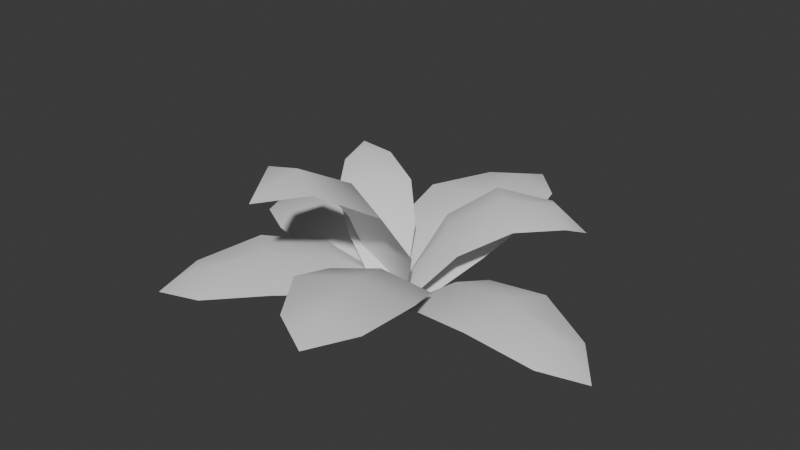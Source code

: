 # Source: bush_02.blend  (saved by Blender 4.2.66; exported with 4.5.12 LTS)
import bpy
from mathutils import Matrix  # noqa: F401  (used for matrix-valued properties, if any)

bpy.ops.wm.read_factory_settings(use_empty=True)
scene = bpy.context.scene
scene.name = 'Scene'

# ---- collections
col_bush_02 = bpy.data.collections.new('bush_02'); scene.collection.children.link(col_bush_02)

# ---- materials (node trees are filled in below, after node groups)
mat_plants = bpy.data.materials.new('plants')

# ---- material node trees

# ---- world
world_world = bpy.data.worlds.new('World'); scene.world = world_world
world_world.use_nodes = True; world_world.node_tree.nodes.clear()
_N = world_world.node_tree.nodes; _L = world_world.node_tree.links
n0 = _N.new('ShaderNodeOutputWorld'); n0.name = 'World Output'; n0.location = (300, 300)
n1 = _N.new('ShaderNodeBackground'); n1.name = 'Background'; n1.location = (10, 300)
n1.inputs[0].default_value = (0.05088, 0.05088, 0.05088, 1.0)
_L.new(n1.outputs[0], n0.inputs[0])
n0.is_active_output = True
world_world.color = (0.05088, 0.05088, 0.05088)
world_world.sun_shadow_jitter_overblur = 0.0

# ---- meshes
me_bush_02 = bpy.data.meshes.new('bush_02')
me_bush_02.from_pydata([(0.8279, 3.09, 6.495), (18.36, -12.96, 35.7), (3.777, 0.7578, 0.002932), (-1.181, -4.406, 39.49), (16.84, -28.13, 57.56), (-22.38, -2.04, 35.7), (-5.581, 3.265, 0.002936), (-5.076, -18.94, 61.36), (-28.65, -15.94, 57.56), (2.898, -47.37, 69.25), (-26.19, -39.57, 69.25), (-10.82, -40.38, 73.04), (-15.86, -59.18, 64.73), (-2.431, 5.997, 8.545), (25.83, -10.57, 23.34), (2.348, 6.087, 0.03085), (6.446, -16.25, 29.08), (-6.493, 2.995, 0.06982), (-12.66, -24.03, 25.69), (15.64, -40.88, 39.22), (37.27, -34.42, 33.35), (-5.708, -49.44, 35.97), (38.95, -63.56, 36.13), (11.47, -73.17, 37.81), (25.07, -67.31, 41.53), (30.69, -83.87, 37.16), (-2.993, 0.1725, 12.93), (-23.13, -1.442, 27.67), (-7.766, -3.254, 8.734), (-13.49, 7.481, 32.65), (0.1889, 5.728, 10.01), (-5.44, 18.53, 30.5), (-25.8, 17.21, 44.25), (-36.47, 7.129, 39.11), (-16.72, 29.43, 42.27), (-46.59, 22.71, 45.16), (-33.96, 36.97, 47.18), (-39.48, 28.78, 49.73), (-48.36, 36.77, 48.44), (-2.507, 4.171, 7.203), (-23.96, 29.03, 20.85), (-7.481, 4.906, -0.004181), (23.13, 25.89, 21.69), (3.335, 4.185, 0.009802), (-0.6293, 26.68, 25.78), (1.735, 50.98, 34.09), (-24.34, 53.52, 29.11), (28.24, 50.01, 30.05), (-12.13, 78.54, 29.85), (21.49, 76.3, 30.45), (4.467, 76.63, 34.66), (6.309, 92.4, 29.35), (-1.886, 4.895, 0.09483), (24.53, 5.882, 20.07), (-1.844, 9.644, -0.1546), (-2.298, -0.5578, -0.05813), (25.15, 27.4, 11.72), (23.18, -17.02, 17.53), (50.16, 4.556, 22.55), (50.9, 28.66, 13.87), (48.69, -20.93, 20.35), (75.51, 17.21, 8.162), (74.1, -14.5, 12.31), (75.17, 2.046, 15.68), (89.13, -0.2618, 4.906), (1.474, 1.885, 13.81), (13.99, 15.08, 37.53), (-2.814, 8.068, 9.582), (7.627, -2.742, 9.159), (3.312, 27.88, 33.56), (26.53, 3.839, 32.62), (28.39, 29.01, 47.67), (16.36, 43.21, 43.75), (42.28, 16.37, 42.7), (36.67, 52.08, 40.88), (53.25, 34.92, 40.21), (44.03, 42.72, 44.98), (53.88, 50.17, 33.1), (-27.92, 11.78, 21.4), (-3.297, -0.2102, -0.001437), (-2.429, 4.918, 7.374), (-0.8548, 9.298, 0.006996), (-33.11, -8.881, 16.46), (-22.48, 32.52, 16.97), (-53.12, 18.73, 24.76), (-58.92, -4.338, 19.8), (-47.05, 41.88, 20.37), (-81.75, 11.01, 15.23), (-74.16, 40.56, 15.59), (-78.09, 25.75, 20.09), (-92.32, 29.84, 11.55), (5.239, -1.408, 6.056), (-2.369, 4.906, 10.69), (-19.38, -15.1, 24.93), (-9.833, 11.31, 5.973), (-2.553, -29.2, 20.34), (-36.07, -0.9193, 20.15), (-36.24, -35.01, 28.5), (-17.46, -50.75, 23.93), (-54.88, -19.18, 23.72), (-40.93, -64.9, 19.43), (-64.86, -44.71, 19.3), (-52.97, -54.85, 24.04), (-62.52, -66.23, 15.62)], [], [(0, 1, 2), (1, 0, 3), (3, 4, 1), (5, 0, 6), (5, 3, 0), (4, 3, 7), (5, 7, 3), (7, 5, 8), (7, 9, 4), (8, 10, 7), (9, 7, 11), (7, 10, 11), (9, 11, 12), (11, 10, 12), (13, 14, 15), (14, 13, 16), (17, 16, 13), (16, 17, 18), (19, 14, 16), (18, 19, 16), (14, 19, 20), (19, 18, 21), (19, 22, 20), (23, 19, 21), (22, 19, 24), (19, 23, 24), (22, 24, 25), (24, 23, 25), (26, 27, 28), (27, 26, 29), (30, 29, 26), (29, 30, 31), (29, 32, 27), (31, 32, 29), (27, 32, 33), (32, 31, 34), (32, 35, 33), (34, 36, 32), (35, 32, 37), (32, 36, 37), (35, 37, 38), (37, 36, 38), (39, 40, 41), (42, 39, 43), (40, 39, 44), (42, 44, 39), (45, 40, 44), (42, 45, 44), (45, 46, 40), (45, 42, 47), (45, 48, 46), (45, 47, 49), (48, 45, 50), (49, 50, 45), (48, 50, 51), (50, 49, 51), (52, 53, 54), (55, 53, 52), (56, 54, 53), (53, 55, 57), (56, 53, 58), (57, 58, 53), (59, 56, 58), (58, 57, 60), (58, 61, 59), (58, 60, 62), (61, 58, 63), (63, 58, 62), (61, 63, 64), (63, 62, 64), (65, 66, 67), (68, 66, 65), (69, 67, 66), (66, 68, 70), (71, 69, 66), (70, 71, 66), (69, 71, 72), (71, 70, 73), (71, 74, 72), (75, 71, 73), (74, 71, 76), (71, 75, 76), (74, 76, 77), (76, 75, 77), (78, 79, 80), (81, 78, 80), (79, 78, 82), (78, 81, 83), (84, 82, 78), (83, 84, 78), (82, 84, 85), (84, 83, 86), (84, 87, 85), (88, 84, 86), (87, 84, 89), (84, 88, 89), (87, 89, 90), (89, 88, 90), (91, 92, 93), (94, 93, 92), (95, 91, 93), (93, 94, 96), (95, 93, 97), (96, 97, 93), (98, 95, 97), (97, 96, 99), (97, 100, 98), (97, 99, 101), (100, 97, 102), (102, 97, 101), (100, 102, 103), (102, 101, 103)])
me_bush_02.polygons.foreach_set('use_smooth', [True] * 112)
_uv = me_bush_02.uv_layers.new(name='UVmap_0')
_uv.uv.foreach_set('vector', [0.8701, 0.646, 0.7876, 0.584, 0.8706, 0.6155, 0.7876, 0.584, 0.8701, 0.646, 0.7876, 0.646, 0.7876, 0.646, 0.7051, 0.5769, 0.7876, 0.584, 0.7876, 0.7083, 0.8701, 0.646, 0.8706, 0.6765, 0.7876, 0.7083, 0.7876, 0.646, 0.8701, 0.646, 0.7051, 0.5769, 0.7876, 0.646, 0.7051, 0.646, 0.7876, 0.7083, 0.7051, 0.646, 0.7876, 0.646, 0.7051, 0.646, 0.7876, 0.7083, 0.7051, 0.7151, 0.7051, 0.646, 0.6226, 0.6003, 0.7051, 0.5769, 0.7051, 0.7151, 0.6226, 0.6917, 0.7051, 0.646, 0.6226, 0.6003, 0.7051, 0.646, 0.6226, 0.646, 0.7051, 0.646, 0.6226, 0.6917, 0.6226, 0.646, 0.6226, 0.6003, 0.6226, 0.646, 0.5527, 0.646, 0.6226, 0.646, 0.6226, 0.6917, 0.5527, 0.646, 0.8701, 0.646, 0.7876, 0.584, 0.8706, 0.6155, 0.7876, 0.584, 0.8701, 0.646, 0.7876, 0.646, 0.8706, 0.6765, 0.7876, 0.646, 0.8701, 0.646, 0.7876, 0.646, 0.8706, 0.6765, 0.7876, 0.7083, 0.7051, 0.646, 0.7876, 0.584, 0.7876, 0.646, 0.7876, 0.7083, 0.7051, 0.646, 0.7876, 0.646, 0.7876, 0.584, 0.7051, 0.646, 0.7051, 0.5769, 0.7051, 0.646, 0.7876, 0.7083, 0.7051, 0.7151, 0.7051, 0.646, 0.6226, 0.6003, 0.7051, 0.5769, 0.6226, 0.6917, 0.7051, 0.646, 0.7051, 0.7151, 0.6226, 0.6003, 0.7051, 0.646, 0.6226, 0.646, 0.7051, 0.646, 0.6226, 0.6917, 0.6226, 0.646, 0.6226, 0.6003, 0.6226, 0.646, 0.5527, 0.646, 0.6226, 0.646, 0.6226, 0.6917, 0.5527, 0.646, 0.8701, 0.646, 0.7876, 0.584, 0.8706, 0.6155, 0.7876, 0.584, 0.8701, 0.646, 0.7876, 0.646, 0.8706, 0.6765, 0.7876, 0.646, 0.8701, 0.646, 0.7876, 0.646, 0.8706, 0.6765, 0.7876, 0.7083, 0.7876, 0.646, 0.7051, 0.646, 0.7876, 0.584, 0.7876, 0.7083, 0.7051, 0.646, 0.7876, 0.646, 0.7876, 0.584, 0.7051, 0.646, 0.7051, 0.5769, 0.7051, 0.646, 0.7876, 0.7083, 0.7051, 0.7151, 0.7051, 0.646, 0.6226, 0.6003, 0.7051, 0.5769, 0.7051, 0.7151, 0.6226, 0.6917, 0.7051, 0.646, 0.6226, 0.6003, 0.7051, 0.646, 0.6226, 0.646, 0.7051, 0.646, 0.6226, 0.6917, 0.6226, 0.646, 0.6226, 0.6003, 0.6226, 0.646, 0.5527, 0.646, 0.6226, 0.646, 0.6226, 0.6917, 0.5527, 0.646, 0.8701, 0.646, 0.7876, 0.584, 0.8706, 0.6155, 0.7876, 0.7083, 0.8701, 0.646, 0.8706, 0.6765, 0.7876, 0.584, 0.8701, 0.646, 0.7876, 0.646, 0.7876, 0.7083, 0.7876, 0.646, 0.8701, 0.646, 0.7051, 0.646, 0.7876, 0.584, 0.7876, 0.646, 0.7876, 0.7083, 0.7051, 0.646, 0.7876, 0.646, 0.7051, 0.646, 0.7051, 0.5769, 0.7876, 0.584, 0.7051, 0.646, 0.7876, 0.7083, 0.7051, 0.7151, 0.7051, 0.646, 0.6226, 0.6003, 0.7051, 0.5769, 0.7051, 0.646, 0.7051, 0.7151, 0.6226, 0.6917, 0.6226, 0.6003, 0.7051, 0.646, 0.6226, 0.646, 0.6226, 0.6917, 0.6226, 0.646, 0.7051, 0.646, 0.6226, 0.6003, 0.6226, 0.646, 0.5527, 0.646, 0.6226, 0.646, 0.6226, 0.6917, 0.5527, 0.646, 0.8701, 0.646, 0.7876, 0.646, 0.8706, 0.6155, 0.8706, 0.6765, 0.7876, 0.646, 0.8701, 0.646, 0.7876, 0.584, 0.8706, 0.6155, 0.7876, 0.646, 0.7876, 0.646, 0.8706, 0.6765, 0.7876, 0.7083, 0.7876, 0.584, 0.7876, 0.646, 0.7051, 0.646, 0.7876, 0.7083, 0.7051, 0.646, 0.7876, 0.646, 0.7051, 0.5769, 0.7876, 0.584, 0.7051, 0.646, 0.7051, 0.646, 0.7876, 0.7083, 0.7051, 0.7151, 0.7051, 0.646, 0.6226, 0.6003, 0.7051, 0.5769, 0.7051, 0.646, 0.7051, 0.7151, 0.6226, 0.6917, 0.6226, 0.6003, 0.7051, 0.646, 0.6226, 0.646, 0.6226, 0.646, 0.7051, 0.646, 0.6226, 0.6917, 0.6226, 0.6003, 0.6226, 0.646, 0.5527, 0.646, 0.6226, 0.646, 0.6226, 0.6917, 0.5527, 0.646, 0.8701, 0.646, 0.7876, 0.646, 0.8706, 0.6155, 0.8706, 0.6765, 0.7876, 0.646, 0.8701, 0.646, 0.7876, 0.584, 0.8706, 0.6155, 0.7876, 0.646, 0.7876, 0.646, 0.8706, 0.6765, 0.7876, 0.7083, 0.7051, 0.646, 0.7876, 0.584, 0.7876, 0.646, 0.7876, 0.7083, 0.7051, 0.646, 0.7876, 0.646, 0.7876, 0.584, 0.7051, 0.646, 0.7051, 0.5769, 0.7051, 0.646, 0.7876, 0.7083, 0.7051, 0.7151, 0.7051, 0.646, 0.6226, 0.6003, 0.7051, 0.5769, 0.6226, 0.6917, 0.7051, 0.646, 0.7051, 0.7151, 0.6226, 0.6003, 0.7051, 0.646, 0.6226, 0.646, 0.7051, 0.646, 0.6226, 0.6917, 0.6226, 0.646, 0.6226, 0.6003, 0.6226, 0.646, 0.5527, 0.646, 0.6226, 0.646, 0.6226, 0.6917, 0.5527, 0.646, 0.7876, 0.646, 0.8706, 0.6155, 0.8701, 0.646, 0.8706, 0.6765, 0.7876, 0.646, 0.8701, 0.646, 0.8706, 0.6155, 0.7876, 0.646, 0.7876, 0.584, 0.7876, 0.646, 0.8706, 0.6765, 0.7876, 0.7083, 0.7051, 0.646, 0.7876, 0.584, 0.7876, 0.646, 0.7876, 0.7083, 0.7051, 0.646, 0.7876, 0.646, 0.7876, 0.584, 0.7051, 0.646, 0.7051, 0.5769, 0.7051, 0.646, 0.7876, 0.7083, 0.7051, 0.7151, 0.7051, 0.646, 0.6226, 0.6003, 0.7051, 0.5769, 0.6226, 0.6917, 0.7051, 0.646, 0.7051, 0.7151, 0.6226, 0.6003, 0.7051, 0.646, 0.6226, 0.646, 0.7051, 0.646, 0.6226, 0.6917, 0.6226, 0.646, 0.6226, 0.6003, 0.6226, 0.646, 0.5527, 0.646, 0.6226, 0.646, 0.6226, 0.6917, 0.5527, 0.646, 0.8706, 0.6155, 0.8701, 0.646, 0.7876, 0.646, 0.8706, 0.6765, 0.7876, 0.646, 0.8701, 0.646, 0.7876, 0.584, 0.8706, 0.6155, 0.7876, 0.646, 0.7876, 0.646, 0.8706, 0.6765, 0.7876, 0.7083, 0.7876, 0.584, 0.7876, 0.646, 0.7051, 0.646, 0.7876, 0.7083, 0.7051, 0.646, 0.7876, 0.646, 0.7051, 0.5769, 0.7876, 0.584, 0.7051, 0.646, 0.7051, 0.646, 0.7876, 0.7083, 0.7051, 0.7151, 0.7051, 0.646, 0.6226, 0.6003, 0.7051, 0.5769, 0.7051, 0.646, 0.7051, 0.7151, 0.6226, 0.6917, 0.6226, 0.6003, 0.7051, 0.646, 0.6226, 0.646, 0.6226, 0.646, 0.7051, 0.646, 0.6226, 0.6917, 0.6226, 0.6003, 0.6226, 0.646, 0.5527, 0.646, 0.6226, 0.646, 0.6226, 0.6917, 0.5527, 0.646])
_uv.active_render = True
_uv = me_bush_02.uv_layers.new(name='LightMapUV')
_uv.uv.foreach_set('vector', [0.1141, 0.2607, 0.2097, 0.3901, 0.1611, 0.2603, 0.2097, 0.3901, 0.1141, 0.2607, 0.1141, 0.3901, 0.1141, 0.3901, 0.2203, 0.5193, 0.2097, 0.3901, 0.01846, 0.3901, 0.1141, 0.2607, 0.06708, 0.2603, 0.01846, 0.3901, 0.1141, 0.3901, 0.1141, 0.2607, 0.2203, 0.5193, 0.1141, 0.3901, 0.1141, 0.5193, 0.01846, 0.3901, 0.1141, 0.5193, 0.1141, 0.3901, 0.1141, 0.5193, 0.01846, 0.3901, 0.007812, 0.5193, 0.1141, 0.5193, 0.1842, 0.6487, 0.2203, 0.5193, 0.007812, 0.5193, 0.04391, 0.6487, 0.1141, 0.5193, 0.1842, 0.6487, 0.1141, 0.5193, 0.1141, 0.6487, 0.1141, 0.5193, 0.04391, 0.6487, 0.1141, 0.6487, 0.1842, 0.6487, 0.1141, 0.6487, 0.1141, 0.7578, 0.1141, 0.6487, 0.04391, 0.6487, 0.1141, 0.7578, 0.3464, 0.7417, 0.4402, 0.6108, 0.3926, 0.7422, 0.4402, 0.6108, 0.3464, 0.7417, 0.3464, 0.6111, 0.3003, 0.7422, 0.3464, 0.6111, 0.3464, 0.7417, 0.3464, 0.6111, 0.3003, 0.7422, 0.2524, 0.6108, 0.3464, 0.48, 0.4402, 0.6108, 0.3464, 0.6111, 0.2524, 0.6108, 0.3464, 0.48, 0.3464, 0.6111, 0.4402, 0.6108, 0.3464, 0.48, 0.4507, 0.48, 0.3464, 0.48, 0.2524, 0.6108, 0.2422, 0.48, 0.3464, 0.48, 0.4153, 0.3491, 0.4507, 0.48, 0.2776, 0.3491, 0.3464, 0.48, 0.2422, 0.48, 0.4153, 0.3491, 0.3464, 0.48, 0.3464, 0.3491, 0.3464, 0.48, 0.2776, 0.3491, 0.3464, 0.3491, 0.4153, 0.3491, 0.3464, 0.3491, 0.3464, 0.2383, 0.3464, 0.3491, 0.2776, 0.3491, 0.3464, 0.2383, 0.8589, 0.9918, 0.9219, 0.9019, 0.8896, 0.9922, 0.9219, 0.9019, 0.8589, 0.9918, 0.8589, 0.9021, 0.8276, 0.9922, 0.8589, 0.9021, 0.8589, 0.9918, 0.8589, 0.9021, 0.8276, 0.9922, 0.7959, 0.9019, 0.8589, 0.9021, 0.8589, 0.8123, 0.9219, 0.9019, 0.7959, 0.9019, 0.8589, 0.8123, 0.8589, 0.9021, 0.9219, 0.9019, 0.8589, 0.8123, 0.9287, 0.8123, 0.8589, 0.8123, 0.7959, 0.9019, 0.7891, 0.8123, 0.8589, 0.8123, 0.9053, 0.7224, 0.9287, 0.8123, 0.7891, 0.8123, 0.8125, 0.7224, 0.8589, 0.8123, 0.9053, 0.7224, 0.8589, 0.8123, 0.8589, 0.7224, 0.8589, 0.8123, 0.8125, 0.7224, 0.8589, 0.7224, 0.9053, 0.7224, 0.8589, 0.7224, 0.8589, 0.6465, 0.8589, 0.7224, 0.8125, 0.7224, 0.8589, 0.6465, 0.4724, 0.8745, 0.3516, 0.7686, 0.4729, 0.8224, 0.3516, 0.9804, 0.4724, 0.8745, 0.4729, 0.9266, 0.3516, 0.7686, 0.4724, 0.8745, 0.3518, 0.8745, 0.3516, 0.9804, 0.3518, 0.8745, 0.4724, 0.8745, 0.2308, 0.8745, 0.3516, 0.7686, 0.3518, 0.8745, 0.3516, 0.9804, 0.2308, 0.8745, 0.3518, 0.8745, 0.2308, 0.8745, 0.231, 0.7568, 0.3516, 0.7686, 0.2308, 0.8745, 0.3516, 0.9804, 0.231, 0.9922, 0.2308, 0.8745, 0.1099, 0.7968, 0.231, 0.7568, 0.2308, 0.8745, 0.231, 0.9922, 0.1099, 0.9522, 0.1099, 0.7968, 0.2308, 0.8745, 0.11, 0.8745, 0.1099, 0.9522, 0.11, 0.8745, 0.2308, 0.8745, 0.1099, 0.7968, 0.11, 0.8745, 0.007812, 0.8745, 0.11, 0.8745, 0.1099, 0.9522, 0.007812, 0.8745, 0.6021, 0.9917, 0.6021, 0.8698, 0.6509, 0.9922, 0.5537, 0.9922, 0.6021, 0.8698, 0.6021, 0.9917, 0.7017, 0.8695, 0.6509, 0.9922, 0.6021, 0.8698, 0.6021, 0.8698, 0.5537, 0.9922, 0.5029, 0.8695, 0.7017, 0.8695, 0.6021, 0.8698, 0.6021, 0.7476, 0.5029, 0.8695, 0.6021, 0.7476, 0.6021, 0.8698, 0.7124, 0.7476, 0.7017, 0.8695, 0.6021, 0.7476, 0.6021, 0.7476, 0.5029, 0.8695, 0.4922, 0.7476, 0.6021, 0.7476, 0.6753, 0.6252, 0.7124, 0.7476, 0.6021, 0.7476, 0.4922, 0.7476, 0.5293, 0.6252, 0.6753, 0.6252, 0.6021, 0.7476, 0.6021, 0.6252, 0.6021, 0.6252, 0.6021, 0.7476, 0.5293, 0.6252, 0.6753, 0.6252, 0.6021, 0.6252, 0.6021, 0.522, 0.6021, 0.6252, 0.5293, 0.6252, 0.6021, 0.522, 0.008263, 0.1084, 0.116, 0.1084, 0.007812, 0.06982, 0.007812, 0.147, 0.116, 0.1084, 0.008263, 0.1084, 0.1163, 0.03027, 0.007812, 0.06982, 0.116, 0.1084, 0.116, 0.1084, 0.007812, 0.147, 0.1163, 0.187, 0.2241, 0.1084, 0.1163, 0.03027, 0.116, 0.1084, 0.1163, 0.187, 0.2241, 0.1084, 0.116, 0.1084, 0.1163, 0.03027, 0.2241, 0.1084, 0.224, 0.02148, 0.2241, 0.1084, 0.1163, 0.187, 0.224, 0.1953, 0.2241, 0.1084, 0.332, 0.05127, 0.224, 0.02148, 0.332, 0.166, 0.2241, 0.1084, 0.224, 0.1953, 0.332, 0.05127, 0.2241, 0.1084, 0.332, 0.1084, 0.2241, 0.1084, 0.332, 0.166, 0.332, 0.1084, 0.332, 0.05127, 0.332, 0.1084, 0.4233, 0.1084, 0.332, 0.1084, 0.332, 0.166, 0.4233, 0.1084, 0.7715, 0.3467, 0.8193, 0.2236, 0.7715, 0.2241, 0.7241, 0.2236, 0.7715, 0.3467, 0.7715, 0.2241, 0.8193, 0.2236, 0.7715, 0.3467, 0.8687, 0.3467, 0.7715, 0.3467, 0.7241, 0.2236, 0.6748, 0.3467, 0.7715, 0.4692, 0.8687, 0.3467, 0.7715, 0.3467, 0.6748, 0.3467, 0.7715, 0.4692, 0.7715, 0.3467, 0.8687, 0.3467, 0.7715, 0.4692, 0.8794, 0.4692, 0.7715, 0.4692, 0.6748, 0.3467, 0.6641, 0.4692, 0.7715, 0.4692, 0.8428, 0.5918, 0.8794, 0.4692, 0.7002, 0.5918, 0.7715, 0.4692, 0.6641, 0.4692, 0.8428, 0.5918, 0.7715, 0.4692, 0.7715, 0.5918, 0.7715, 0.4692, 0.7002, 0.5918, 0.7715, 0.5918, 0.8428, 0.5918, 0.7715, 0.5918, 0.7715, 0.6953, 0.7715, 0.5918, 0.7002, 0.5918, 0.7715, 0.6953, 0.5908, 0.02734, 0.5415, 0.02783, 0.5415, 0.1484, 0.4919, 0.02734, 0.5415, 0.1484, 0.5415, 0.02783, 0.6421, 0.1489, 0.5908, 0.02734, 0.5415, 0.1484, 0.5415, 0.1484, 0.4919, 0.02734, 0.4407, 0.1489, 0.6421, 0.1489, 0.5415, 0.1484, 0.5415, 0.2695, 0.4407, 0.1489, 0.5415, 0.2695, 0.5415, 0.1484, 0.6533, 0.2695, 0.6421, 0.1489, 0.5415, 0.2695, 0.5415, 0.2695, 0.4407, 0.1489, 0.4297, 0.2695, 0.5415, 0.2695, 0.6152, 0.3901, 0.6533, 0.2695, 0.5415, 0.2695, 0.4297, 0.2695, 0.4675, 0.3901, 0.6152, 0.3901, 0.5415, 0.2695, 0.5415, 0.3901, 0.5415, 0.3901, 0.5415, 0.2695, 0.4675, 0.3901, 0.6152, 0.3901, 0.5415, 0.3901, 0.5415, 0.4922, 0.5415, 0.3901, 0.4675, 0.3901, 0.5415, 0.4922])
me_bush_02.materials.append(None)
me_bush_02.update()
me_bush_02.normals_split_custom_set([tuple(v) for v in zip(*[iter([0.275, 0.9428, 0.1885, 0.4561, 0.8022, 0.3854, 0.4903, 0.854, 0.1739, 0.4561, 0.8022, 0.3854, 0.275, 0.9428, 0.1885, 0.2433, 0.887, 0.3925, 0.2433, 0.887, 0.3925, 0.3935, 0.5666, 0.724, 0.4561, 0.8022, 0.3854, 0.0157, 0.9194, 0.3929, 0.275, 0.9428, 0.1885, 0.02355, 0.9818, 0.1885, 0.0157, 0.9194, 0.3929, 0.2433, 0.887, 0.3925, 0.275, 0.9428, 0.1885, 0.3935, 0.5666, 0.724, 0.2433, 0.887, 0.3925, 0.1657, 0.6313, 0.7576, 0.0157, 0.9194, 0.3929, 0.1657, 0.6313, 0.7576, 0.2433, 0.887, 0.3925, 0.1657, 0.6313, 0.7576, 0.0157, 0.9194, 0.3929, -0.0549, 0.6902, 0.7216, 0.1657, 0.6313, 0.7576, 0.244, 0.0551, 0.9682, 0.3935, 0.5666, 0.724, -0.0549, 0.6902, 0.7216, -0.181, 0.1732, 0.9681, 0.1657, 0.6313, 0.7576, 0.244, 0.0551, 0.9682, 0.1657, 0.6313, 0.7576, 0.01572, 0.06287, 0.9979, 0.1657, 0.6313, 0.7576, -0.181, 0.1732, 0.9681, 0.01572, 0.06287, 0.9979, 0.244, 0.0551, 0.9682, 0.01572, 0.06287, 0.9979, -0.1023, -0.3776, 0.9203, 0.01572, 0.06287, 0.9979, -0.181, 0.1732, 0.9681, -0.1023, -0.3776, 0.9203, -0.2279, 0.7229, 0.6522, 0.1421, 0.6077, 0.7813, 0.157, 0.7929, 0.5888, 0.1421, 0.6077, 0.7813, -0.2279, 0.7229, 0.6522, -0.1489, 0.5485, 0.8228, -0.5687, 0.545, 0.6161, -0.1489, 0.5485, 0.8228, -0.2279, 0.7229, 0.6522, -0.1489, 0.5485, 0.8228, -0.5687, 0.545, 0.6161, -0.4095, 0.4174, 0.8112, -0.01573, 0.2202, 0.9753, 0.1421, 0.6077, 0.7813, -0.1489, 0.5485, 0.8228, -0.4095, 0.4174, 0.8112, -0.01573, 0.2202, 0.9753, -0.1489, 0.5485, 0.8228, 0.1421, 0.6077, 0.7813, -0.01573, 0.2202, 0.9753, 0.1887, 0.2987, 0.9355, -0.01573, 0.2202, 0.9753, -0.4095, 0.4174, 0.8112, -0.2361, 0.1495, 0.9602, -0.01573, 0.2202, 0.9753, 0.3063, 0.05499, 0.9503, 0.1887, 0.2987, 0.9355, -0.1735, -0.1183, 0.9777, -0.01573, 0.2202, 0.9753, -0.2361, 0.1495, 0.9602, 0.3063, 0.05499, 0.9503, -0.01573, 0.2202, 0.9753, 0.08679, -0.06311, 0.9942, -0.01573, 0.2202, 0.9753, -0.1735, -0.1183, 0.9777, 0.08679, -0.06311, 0.9942, 0.3063, 0.05499, 0.9503, 0.08679, -0.06311, 0.9942, 0.1338, -0.2125, 0.968, 0.08679, -0.06311, 0.9942, -0.1735, -0.1183, 0.9777, 0.1338, -0.2125, 0.968, 0.614, -0.614, 0.4959, 0.3077, -0.7258, 0.6153, 0.3945, -0.7969, 0.4576, 0.3077, -0.7258, 0.6153, 0.614, -0.614, 0.4959, 0.5047, -0.5441, 0.6703, 0.7778, -0.3771, 0.5028, 0.5047, -0.5441, 0.6703, 0.614, -0.614, 0.4959, 0.5047, -0.5441, 0.6703, 0.7778, -0.3771, 0.5028, 0.6692, -0.3228, 0.6692, 0.5047, -0.5441, 0.6703, 0.26, -0.3546, 0.8981, 0.3077, -0.7258, 0.6153, 0.6692, -0.3228, 0.6692, 0.26, -0.3546, 0.8981, 0.5047, -0.5441, 0.6703, 0.3077, -0.7258, 0.6153, 0.26, -0.3546, 0.8981, 0.08645, -0.5581, 0.8253, 0.26, -0.3546, 0.8981, 0.6692, -0.3228, 0.6692, 0.4485, -0.1495, 0.8812, 0.26, -0.3546, 0.8981, -0.181, -0.3855, 0.9048, 0.08645, -0.5581, 0.8253, 0.4485, -0.1495, 0.8812, 0.2362, 0.07874, 0.9685, 0.26, -0.3546, 0.8981, -0.181, -0.3855, 0.9048, 0.26, -0.3546, 0.8981, 7.65e-06, -0.1337, 0.991, 0.26, -0.3546, 0.8981, 0.2362, 0.07874, 0.9685, 7.65e-06, -0.1337, 0.991, -0.181, -0.3855, 0.9048, 7.65e-06, -0.1337, 0.991, -0.1491, -0.007846, 0.9888, 7.65e-06, -0.1337, 0.991, 0.2362, 0.07874, 0.9685, -0.1491, -0.007846, 0.9888, -0.07089, -0.7248, 0.6853, -0.2834, -0.4724, 0.8346, -0.3542, -0.6691, 0.6533, 0.1814, -0.5048, 0.844, -0.07089, -0.7248, 0.6853, 0.2355, -0.7142, 0.6592, -0.2834, -0.4724, 0.8346, -0.07089, -0.7248, 0.6853, -0.05499, -0.5263, 0.8485, 0.1814, -0.5048, 0.844, -0.05499, -0.5263, 0.8485, -0.07089, -0.7248, 0.6853, -0.03157, -0.1579, 0.9869, -0.2834, -0.4724, 0.8346, -0.05499, -0.5263, 0.8485, 0.1814, -0.5048, 0.844, -0.03157, -0.1579, 0.9869, -0.05499, -0.5263, 0.8485, -0.03157, -0.1579, 0.9869, -0.2209, -0.1578, 0.9624, -0.2834, -0.4724, 0.8346, -0.03157, -0.1579, 0.9869, 0.1814, -0.5048, 0.844, 0.1653, -0.1889, 0.968, -0.03157, -0.1579, 0.9869, -0.2202, 0.1258, 0.9673, -0.2209, -0.1578, 0.9624, -0.03157, -0.1579, 0.9869, 0.1653, -0.1889, 0.968, 0.2044, 0.08651, 0.9751, -0.2202, 0.1258, 0.9673, -0.03157, -0.1579, 0.9869, -0.007888, 0.1657, 0.9862, 0.2044, 0.08651, 0.9751, -0.007888, 0.1657, 0.9862, -0.03157, -0.1579, 0.9869, -0.2202, 0.1258, 0.9673, -0.007888, 0.1657, 0.9862, 0.007925, 0.3162, 0.9487, -0.007888, 0.1657, 0.9862, 0.2044, 0.08651, 0.9751, 0.007925, 0.3162, 0.9487, -0.5837, 0.1104, 0.8045, -0.3393, 0.1341, 0.9311, -0.5613, 0.2688, 0.7827, -0.5919, -0.03947, 0.805, -0.3393, 0.1341, 0.9311, -0.5837, 0.1104, 0.8045, -0.2913, 0.3307, 0.8976, -0.5613, 0.2688, 0.7827, -0.3393, 0.1341, 0.9311, -0.3393, 0.1341, 0.9311, -0.5919, -0.03947, 0.805, -0.3225, -0.0708, 0.9439, -0.2913, 0.3307, 0.8976, -0.3393, 0.1341, 0.9311, 0.1104, 0.1261, 0.9859, -0.3225, -0.0708, 0.9439, 0.1104, 0.1261, 0.9859, -0.3393, 0.1341, 0.9311, 0.1021, 0.3613, 0.9268, -0.2913, 0.3307, 0.8976, 0.1104, 0.1261, 0.9859, 0.1104, 0.1261, 0.9859, -0.3225, -0.0708, 0.9439, 0.07857, -0.1178, 0.9899, 0.1104, 0.1261, 0.9859, 0.4246, 0.3538, 0.8334, 0.1021, 0.3613, 0.9268, 0.1104, 0.1261, 0.9859, 0.07857, -0.1178, 0.9899, 0.3932, -0.1652, 0.9045, 0.4246, 0.3538, 0.8334, 0.1104, 0.1261, 0.9859, 0.4578, 0.09472, 0.884, 0.4578, 0.09472, 0.884, 0.1104, 0.1261, 0.9859, 0.3932, -0.1652, 0.9045, 0.4246, 0.3538, 0.8334, 0.4578, 0.09472, 0.884, 0.6135, 0.07079, 0.7865, 0.4578, 0.09472, 0.884, 0.3932, -0.1652, 0.9045, 0.6135, 0.07079, 0.7865, -0.5747, -0.5826, 0.5747, -0.4566, -0.4566, 0.7636, -0.7568, -0.3626, 0.5439, -0.3542, -0.7556, 0.551, -0.4566, -0.4566, 0.7636, -0.5747, -0.5826, 0.5747, -0.6226, -0.2522, 0.7408, -0.7568, -0.3626, 0.5439, -0.4566, -0.4566, 0.7636, -0.4566, -0.4566, 0.7636, -0.3542, -0.7556, 0.551, -0.2452, -0.6406, 0.7276, -0.1026, -0.1263, 0.9867, -0.6226, -0.2522, 0.7408, -0.4566, -0.4566, 0.7636, -0.2452, -0.6406, 0.7276, -0.1026, -0.1263, 0.9867, -0.4566, -0.4566, 0.7636, -0.6226, -0.2522, 0.7408, -0.1026, -0.1263, 0.9867, -0.292, 0.05523, 0.9548, -0.1026, -0.1263, 0.9867, -0.2452, -0.6406, 0.7276, 0.07862, -0.3223, 0.9434, -0.1026, -0.1263, 0.9867, 0.1263, 0.4341, 0.8919, -0.292, 0.05523, 0.9548, 0.4587, 0.07119, 0.8857, -0.1026, -0.1263, 0.9867, 0.07862, -0.3223, 0.9434, 0.1263, 0.4341, 0.8919, -0.1026, -0.1263, 0.9867, 0.3142, 0.267, 0.911, -0.1026, -0.1263, 0.9867, 0.4587, 0.07119, 0.8857, 0.3142, 0.267, 0.911, 0.1263, 0.4341, 0.8919, 0.3142, 0.267, 0.911, 0.5218, 0.4585, 0.7194, 0.3142, 0.267, 0.911, 0.4587, 0.07119, 0.8857, 0.5218, 0.4585, 0.7194, 0.3383, -0.09444, 0.9363, 0.4407, -0.4723, 0.7634, 0.5611, -0.1501, 0.814, 0.6211, 0.1808, 0.7626, 0.3383, -0.09444, 0.9363, 0.5611, -0.1501, 0.814, 0.4407, -0.4723, 0.7634, 0.3383, -0.09444, 0.9363, 0.2367, -0.3472, 0.9074, 0.3383, -0.09444, 0.9363, 0.6211, 0.1808, 0.7626, 0.3771, 0.165, 0.9114, -0.03933, 8.6e-06, 0.9992, 0.2367, -0.3472, 0.9074, 0.3383, -0.09444, 0.9363, 0.3771, 0.165, 0.9114, -0.03933, 8.6e-06, 0.9992, 0.3383, -0.09444, 0.9363, 0.2367, -0.3472, 0.9074, -0.03933, 8.6e-06, 0.9992, -0.07856, -0.2121, 0.9741, -0.03933, 8.6e-06, 0.9992, 0.3771, 0.165, 0.9114, 0.03155, 0.2051, 0.9782, -0.03933, 8.6e-06, 0.9992, -0.3609, -0.1647, 0.9179, -0.07856, -0.2121, 0.9741, -0.2278, 0.2985, 0.9268, -0.03933, 8.6e-06, 0.9992, 0.03155, 0.2051, 0.9782, -0.3609, -0.1647, 0.9179, -0.03933, 8.6e-06, 0.9992, -0.3457, 0.07857, 0.935, -0.03933, 8.6e-06, 0.9992, -0.2278, 0.2985, 0.9268, -0.3457, 0.07857, 0.935, -0.3609, -0.1647, 0.9179, -0.3457, 0.07857, 0.935, -0.4876, 0.118, 0.8651, -0.3457, 0.07857, 0.935, -0.2278, 0.2985, 0.9268, -0.4876, 0.118, 0.8651, 0.5066, 0.2295, 0.8311, 0.3317, 0.4028, 0.853, 0.2124, 0.2518, 0.9442, 0.1418, 0.5436, 0.8273, 0.2124, 0.2518, 0.9442, 0.3317, 0.4028, 0.853, 0.3616, 0.09433, 0.9276, 0.5066, 0.2295, 0.8311, 0.2124, 0.2518, 0.9442, 0.2124, 0.2518, 0.9442, 0.1418, 0.5436, 0.8273, 0.0316, 0.3794, 0.9247, 0.3616, 0.09433, 0.9276, 0.2124, 0.2518, 0.9442, -0.02362, -0.02356, 0.9994, 0.0316, 0.3794, 0.9247, -0.02362, -0.02356, 0.9994, 0.2124, 0.2518, 0.9442, 0.1497, -0.1497, 0.9773, 0.3616, 0.09433, 0.9276, -0.02362, -0.02356, 0.9994, -0.02362, -0.02356, 0.9994, 0.0316, 0.3794, 0.9247, -0.1733, 0.126, 0.9768, -0.02362, -0.02356, 0.9994, -0.01574, -0.37, 0.9289, 0.1497, -0.1497, 0.9773, -0.02362, -0.02356, 0.9994, -0.1733, 0.126, 0.9768, -0.3691, -0.07067, 0.9267, -0.01574, -0.37, 0.9289, -0.02362, -0.02356, 0.9994, -0.2286, -0.2601, 0.9381, -0.2286, -0.2601, 0.9381, -0.02362, -0.02356, 0.9994, -0.3691, -0.07067, 0.9267, -0.01574, -0.37, 0.9289, -0.2286, -0.2601, 0.9381, -0.3233, -0.3785, 0.8673, -0.2286, -0.2601, 0.9381, -0.3691, -0.07067, 0.9267, -0.3233, -0.3785, 0.8673])] * 3)])

# ---- objects
ob_bush_02 = bpy.data.objects.new('bush_02', me_bush_02)

# ---- transforms, parenting, visibility, modifiers, constraints
ob_bush_02.location = (0.0, 0.0, 0.0)
ob_bush_02.scale = (0.01, 0.01, 0.01)
ob_bush_02.color = (0.8, 0.8, 0.8, 1.0)
ob_bush_02.material_slots[0].link = 'OBJECT'; ob_bush_02.material_slots[0].material = mat_plants

# ---- collection membership
col_bush_02.objects.link(ob_bush_02)

# ---- scene / render settings (as saved in the file)
scene.frame_start = 1; scene.frame_end = 250; scene.frame_set(1)
scene.render.engine = 'BLENDER_EEVEE_NEXT'
scene.render.fps = 25
bpy.context.view_layer.update()

# ---- added for rendering (the .blend has no active camera and no usable light): camera, sun
cam_auto = bpy.data.cameras.new('AutoCamera')
cam_auto.lens = 50.0
cam_auto.sensor_width = 36.0
cam_auto.clip_end = 1000.0
ob_auto_camera = bpy.data.objects.new('AutoCamera', cam_auto)
scene.collection.objects.link(ob_auto_camera)
ob_auto_camera.location = (2.42069, -2.88126, 2.31374)
ob_auto_camera.rotation_euler = (1.09748, -7.21219e-08, 0.694738)
scene.camera = ob_auto_camera
light_auto_sun = bpy.data.lights.new('AutoSun', 'SUN')
light_auto_sun.energy = 3.0
light_auto_sun.angle = 0.0523599
ob_auto_sun = bpy.data.objects.new('AutoSun', light_auto_sun)
scene.collection.objects.link(ob_auto_sun)
ob_auto_sun.rotation_euler = (0.872665, 0.174533, 0.523599)
bpy.context.view_layer.update()
